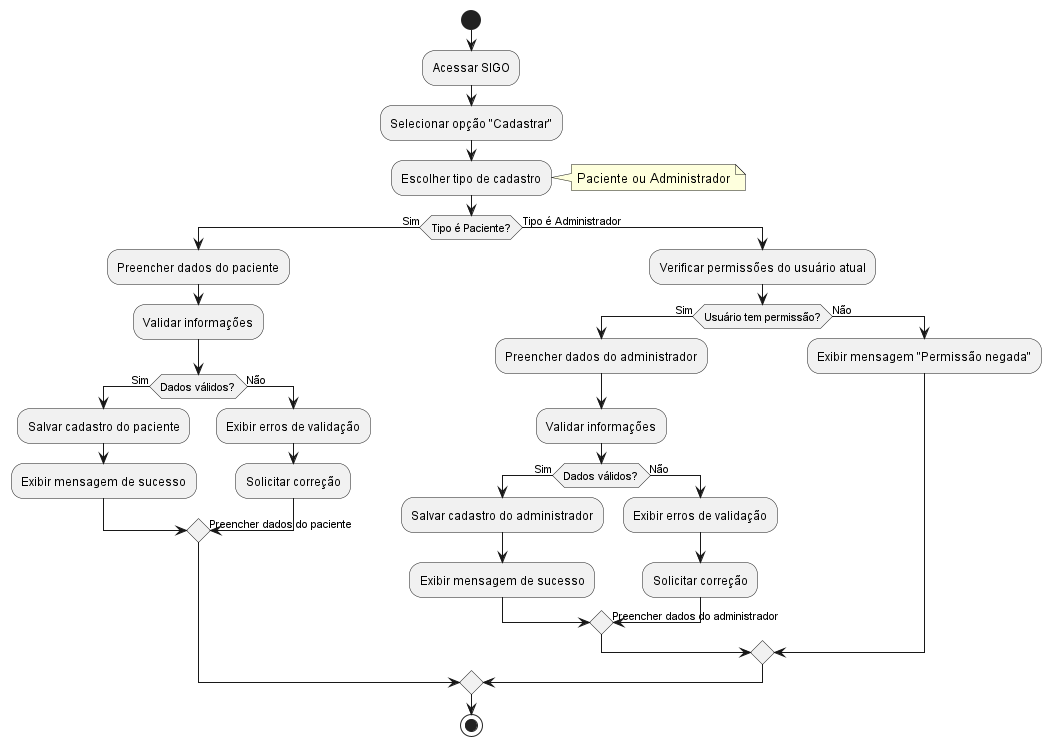

The diagram above was rendered by PlantUML. Its source (embedded in the PNG):
@startuml
start

:Acessar SIGO;
:Selecionar opção "Cadastrar";

:Escolher tipo de cadastro;
note right
Paciente ou Administrador
end note

if (Tipo é Paciente?) then (Sim)
    :Preencher dados do paciente;
    :Validar informações;
    
    if (Dados válidos?) then (Sim)
        :Salvar cadastro do paciente;
        :Exibir mensagem de sucesso;
    else (Não)
        :Exibir erros de validação;
        :Solicitar correção;
        -> Preencher dados do paciente;
    endif

else (Tipo é Administrador)
    :Verificar permissões do usuário atual;
    if (Usuário tem permissão?) then (Sim)
        :Preencher dados do administrador;
        :Validar informações;
        
        if (Dados válidos?) then (Sim)
            :Salvar cadastro do administrador;
            :Exibir mensagem de sucesso;
        else (Não)
            :Exibir erros de validação;
            :Solicitar correção;
            -> Preencher dados do administrador;
        endif

    else (Não)
        :Exibir mensagem "Permissão negada";
    endif
endif

stop
@enduml